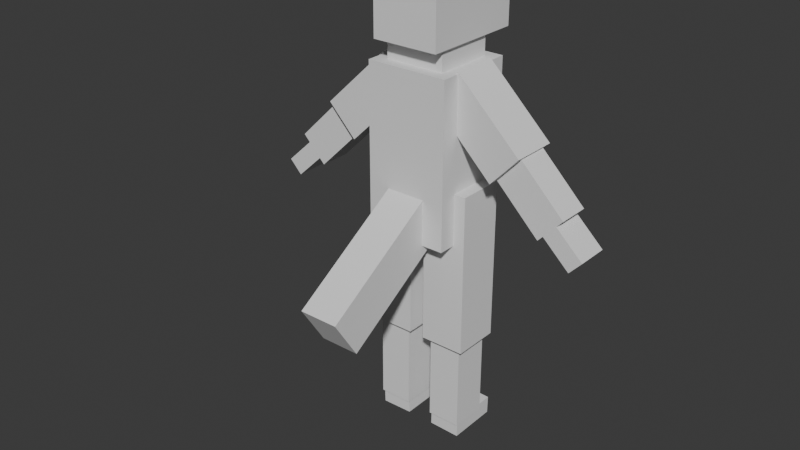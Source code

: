 # Source: BipedAnimaliS2BlockModel.blend  (saved by Blender 5.1.30; exported with 4.5.12 LTS)
import bpy
from mathutils import Matrix  # noqa: F401  (used for matrix-valued properties, if any)

bpy.ops.wm.read_factory_settings(use_empty=True)
scene = bpy.context.scene
scene.name = 'Scene'

# ---- world
world_world = bpy.data.worlds.new('World'); scene.world = world_world
world_world.use_nodes = True; world_world.node_tree.nodes.clear()
_N = world_world.node_tree.nodes; _L = world_world.node_tree.links
n0 = _N.new('ShaderNodeOutputWorld'); n0.name = 'World Output'; n0.location = (200, 100)
n1 = _N.new('ShaderNodeBackground'); n1.name = 'Background'; n1.location = (-200, 100)
n1.inputs[0].default_value = (0.05088, 0.05088, 0.05088, 1.0)
_L.new(n1.outputs[0], n0.inputs[0])
n0.is_active_output = True
world_world.color = (0.05088, 0.05088, 0.05088)
world_world.sun_shadow_jitter_overblur = 0.0

# ---- meshes
me_cube_001 = bpy.data.meshes.new('Cube.001')
me_cube_001.from_pydata([(0.1872, -0.5798, -2.9), (0.3412, -0.4027, -5.376), (0.4742, -3.807, -0.9276), (0.3289, -0.4545, -5.05), (3.103, 0.3898, 0.6789), (0.4742, -3.181, -1.904), (1.114, -0.4048, -5.394), (0.1872, 0.5798, -2.9), (0.3289, 0.4545, -5.05), (1.009, 0.5466, 3.758), (0.3447, 0.8292, -5.366), (0.355, 0.8255, -4.92), (1.285, -0.5798, -2.9), (1.117, 0.8271, -5.383), (3.407, 0.3828, 1.005), (1.143, -0.4545, -5.05), (1.128, 0.8234, -4.938), (1.285, -0.5798, 1.02), (1.285, 0.5798, -2.9), (1.143, 0.4545, -5.05), (0.9958, -0.5602, 3.746), (1.285, 0.5798, 1.02), (0.3289, 0.4545, -2.9), (1.143, 0.4545, -2.9), (0.3289, -0.4545, -2.9), (1.143, -0.4545, -2.9), (1.882, 0.5602, 1.518), (0.351, 0.4545, -5.05), (0.354, 0.4545, -4.923), (3.791, 0.3887, 0.03695), (1.124, 0.4545, -5.05), (1.126, 0.4545, -4.941), (1.122, -0.4077, -5.05), (0.3487, -0.4054, -5.05), (3.007, 0.3914, 0.5192), (4.095, 0.3817, 0.3627), (2.576, 0.5443, 2.261), (3.782, -0.3839, 0.02871), (3.589, 0.378, 1.143), (4.086, -0.3909, 0.3544), (1.869, -0.5466, 1.506), (2.998, -0.3813, 0.5109), (0.8055, -1.056, 4.189), (2.563, -0.5625, 2.249), (0.8055, -1.056, 5.8), (3.581, -0.3947, 1.135), (2.517, 0.3796, 2.199), (2.508, -0.3931, 2.19), (1.0, -1.0, -0.2176), (0.8055, 1.446, 4.189), (1.935, 0.393, 1.574), (1.926, -0.3797, 1.566), (3.426, -0.3899, 0.9699), (1.0, -1.0, 3.694), (3.122, -0.3829, 0.6442), (0.8055, 1.446, 5.8), (3.131, 0.3886, 0.6524), (3.435, 0.3816, 0.9781), (1.0, 1.0, -0.2176), (3.103, 0.3886, 0.6789), (3.407, 0.3816, 1.005), (1.0, 1.0, 3.694), (0.7213, 0.7412, 3.694), (0.7213, -0.724, 3.694), (0.7213, 0.7412, 4.189), (0.7213, -0.724, 4.189), (1.0, -0.5597, 3.694), (1.0, 0.5614, 2.376), (1.0, 0.5474, 3.694), (1.0, -0.5454, 2.352), (0.9472, -0.5591, 3.694), (0.949, 0.548, 3.694), (1.0, 0.5798, 1.02), (1.0, -0.5798, -0.2176), (1.0, -0.5798, 1.02), (1.0, 0.5798, -0.2176), (0.1872, 0.5798, -0.2176), (0.4742, -1.0, 0.872), (0.4742, -1.0, -0.2176), (0.4742, -0.5798, -0.2176), (0.1872, -0.551, -0.2176), (0.1872, -0.5798, -0.236), (0.4742, -0.5798, -0.236), (0.0, 1.0, -0.2176), (0.0, 1.0, 3.694), (0.0, -1.0, 3.694), (0.0, -1.0, 0.872), (0.0, -0.551, -0.2176), (0.0, 0.7412, 3.694), (0.0, -0.724, 3.694), (0.0, 0.7412, 4.189), (0.0, -0.724, 4.189), (0.0, 1.446, 4.189), (0.0, 1.446, 5.8), (0.0, -1.056, 4.189), (0.0, -1.056, 5.8), (0.0, -3.181, -1.904), (0.0, -3.807, -0.9276), (-0.1872, -0.5798, -2.9), (-0.3412, -0.4027, -5.376), (-0.4742, -3.807, -0.9276), (-0.3289, -0.4545, -5.05), (-3.103, 0.3898, 0.6789), (-0.4742, -3.181, -1.904), (-1.114, -0.4048, -5.394), (-0.1872, 0.5798, -2.9), (-0.3289, 0.4545, -5.05), (-1.009, 0.5466, 3.758), (-0.3447, 0.8292, -5.366), (-0.355, 0.8255, -4.92), (-1.285, -0.5798, -2.9), (-1.117, 0.8271, -5.383), (-3.407, 0.3828, 1.005), (-1.143, -0.4545, -5.05), (-1.128, 0.8234, -4.938), (-1.285, -0.5798, 1.02), (-1.285, 0.5798, -2.9), (-1.143, 0.4545, -5.05), (-0.9958, -0.5602, 3.746), (-1.285, 0.5798, 1.02), (-0.3289, 0.4545, -2.9), (-1.143, 0.4545, -2.9), (-0.3289, -0.4545, -2.9), (-1.143, -0.4545, -2.9), (-1.882, 0.5602, 1.518), (-0.351, 0.4545, -5.05), (-0.354, 0.4545, -4.923), (-3.791, 0.3887, 0.03695), (-1.124, 0.4545, -5.05), (-1.126, 0.4545, -4.941), (-1.122, -0.4077, -5.05), (-0.3487, -0.4054, -5.05), (-3.007, 0.3914, 0.5192), (-4.095, 0.3817, 0.3627), (-2.576, 0.5443, 2.261), (-3.782, -0.3839, 0.02871), (-3.589, 0.378, 1.143), (-4.086, -0.3909, 0.3544), (-1.869, -0.5466, 1.506), (-2.998, -0.3813, 0.5109), (-0.8055, -1.056, 4.189), (-2.563, -0.5625, 2.249), (-0.8055, -1.056, 5.8), (-3.581, -0.3947, 1.135), (-2.517, 0.3796, 2.199), (-2.508, -0.3931, 2.19), (-1.0, -1.0, -0.2176), (-0.8055, 1.446, 4.189), (-1.935, 0.393, 1.574), (-1.926, -0.3797, 1.566), (-3.426, -0.3899, 0.9699), (-1.0, -1.0, 3.694), (-3.122, -0.3829, 0.6442), (-0.8055, 1.446, 5.8), (-3.131, 0.3886, 0.6524), (-3.435, 0.3816, 0.9781), (-1.0, 1.0, -0.2176), (-3.103, 0.3886, 0.6789), (-3.407, 0.3816, 1.005), (-1.0, 1.0, 3.694), (-0.7213, 0.7412, 3.694), (-0.7213, -0.724, 3.694), (-0.7213, 0.7412, 4.189), (-0.7213, -0.724, 4.189), (-1.0, -0.5597, 3.694), (-1.0, 0.5614, 2.376), (-1.0, 0.5474, 3.694), (-1.0, -0.5454, 2.352), (-0.9472, -0.5591, 3.694), (-0.949, 0.548, 3.694), (-1.0, 0.5798, 1.02), (-1.0, -0.5798, -0.2176), (-1.0, -0.5798, 1.02), (-1.0, 0.5798, -0.2176), (-0.1872, 0.5798, -0.2176), (-0.4742, -1.0, 0.872), (-0.4742, -1.0, -0.2176), (-0.4742, -0.5798, -0.2176), (-0.1872, -0.551, -0.2176), (-0.1872, -0.5798, -0.236), (-0.4742, -0.5798, -0.236)], [], [(83, 84, 61, 58), (75, 58, 61, 68, 67, 69, 66, 53, 48, 73, 74, 72), (73, 48, 78, 79), (87, 83, 58, 75, 76, 80), (65, 63, 62, 64), (91, 89, 63, 65), (92, 93, 55, 49), (49, 55, 44, 42), (90, 92, 49, 42, 65, 64), (20, 9, 71, 70), (66, 69, 40, 43, 20, 70), (46, 50, 26, 36), (47, 46, 36, 43, 40, 26, 50, 51), (68, 71, 9, 36, 26, 67), (26, 40, 69, 67), (36, 9, 20, 43), (51, 41, 45, 47), (52, 57, 38, 45, 41, 34, 56, 54), (59, 56, 34, 50, 46, 38, 57, 60), (51, 50, 34, 41), (46, 47, 45, 38), (59, 60, 14, 4), (54, 37, 39, 52), (29, 35, 39, 37), (4, 14, 35, 29), (56, 59, 4, 29, 37, 54), (57, 52, 39, 35, 14, 60), (80, 76, 7, 0, 81), (72, 21, 18, 7, 76, 75), (18, 21, 17, 12), (81, 0, 12, 17, 74, 73, 79, 82), (22, 24, 0, 7, 18, 12, 25, 23), (25, 12, 0, 24), (74, 17, 21, 72), (8, 3, 24, 22), (28, 27, 8, 22, 23, 19, 30, 31), (25, 15, 19, 23), (24, 3, 15, 25), (32, 30, 19, 15, 3, 8, 27, 33), (33, 1, 6, 32), (30, 32, 6, 13, 16, 31), (10, 11, 16, 13), (27, 28, 11, 10, 1, 33), (1, 10, 13, 6), (31, 16, 11, 28), (82, 79, 78, 77, 2, 5), (86, 97, 2, 77), (96, 5, 2, 97), (42, 44, 95, 94), (55, 93, 95, 44), (42, 94, 91, 65), (62, 88, 90, 64), (80, 81, 82, 5, 96, 87), (78, 48, 53, 85, 86, 77), (71, 68, 61, 62, 63, 89, 85, 53, 66, 70), (62, 61, 84, 88), (83, 156, 159, 84), (173, 170, 172, 171, 146, 151, 164, 167, 165, 166, 159, 156), (171, 177, 176, 146), (87, 178, 174, 173, 156, 83), (163, 162, 160, 161), (91, 163, 161, 89), (92, 147, 153, 93), (147, 140, 142, 153), (90, 162, 163, 140, 147, 92), (118, 168, 169, 107), (164, 168, 118, 141, 138, 167), (144, 134, 124, 148), (145, 149, 148, 124, 138, 141, 134, 144), (166, 165, 124, 134, 107, 169), (124, 165, 167, 138), (134, 141, 118, 107), (149, 145, 143, 139), (150, 152, 154, 132, 139, 143, 136, 155), (157, 158, 155, 136, 144, 148, 132, 154), (149, 139, 132, 148), (144, 136, 143, 145), (157, 102, 112, 158), (152, 150, 137, 135), (127, 135, 137, 133), (102, 127, 133, 112), (154, 152, 135, 127, 102, 157), (155, 158, 112, 133, 137, 150), (178, 179, 98, 105, 174), (170, 173, 174, 105, 116, 119), (116, 110, 115, 119), (179, 180, 177, 171, 172, 115, 110, 98), (120, 121, 123, 110, 116, 105, 98, 122), (123, 122, 98, 110), (172, 170, 119, 115), (106, 120, 122, 101), (126, 129, 128, 117, 121, 120, 106, 125), (123, 121, 117, 113), (122, 123, 113, 101), (130, 131, 125, 106, 101, 113, 117, 128), (131, 130, 104, 99), (128, 129, 114, 111, 104, 130), (108, 111, 114, 109), (125, 131, 99, 108, 109, 126), (99, 104, 111, 108), (129, 126, 109, 114), (180, 103, 100, 175, 176, 177), (86, 175, 100, 97), (96, 97, 100, 103), (140, 94, 95, 142), (153, 142, 95, 93), (140, 163, 91, 94), (160, 162, 90, 88), (178, 87, 96, 103, 180, 179), (176, 175, 86, 85, 151, 146), (169, 168, 164, 151, 85, 89, 161, 160, 159, 166), (160, 88, 84, 159)])
_uv = me_cube_001.uv_layers.new(name='UVMap')
_uv.uv.foreach_set('vector', [0.375, 0.375, 0.625, 0.375, 0.625, 0.5, 0.375, 0.5, 0.375, 0.5525, 0.375, 0.5, 0.625, 0.5, 0.625, 0.5566, 0.5277, 0.5548, 0.5259, 0.6932, 0.625, 0.695, 0.625, 0.75, 0.375, 0.75, 0.375, 0.6975, 0.4664, 0.6975, 0.4664, 0.5525, 0.375, 0.6975, 0.375, 0.75, 0.3093, 0.75, 0.3093, 0.6975, 0.25, 0.6939, 0.25, 0.5, 0.375, 0.5, 0.375, 0.5525, 0.2734, 0.5525, 0.2734, 0.6939, 0.5356, 0.75, 0.4516, 0.75, 0.4516, 0.5, 0.5356, 0.5, 0.5356, 0.875, 0.4516, 0.875, 0.4516, 0.75, 0.5356, 0.75, 0.375, 0.375, 0.625, 0.375, 0.625, 0.5, 0.375, 0.5, 0.375, 0.5, 0.625, 0.5, 0.625, 0.75, 0.375, 0.75, 0.25, 0.5704, 0.25, 0.5, 0.375, 0.5, 0.375, 0.75, 0.3619, 0.7168, 0.3619, 0.5704, 0.625, 0.25, 0.625, 0.0, 0.6035, 0.0, 0.6075, 0.25, 0.6164, 0.255, 0.375, 0.3729, 0.375, 0.5, 0.625, 0.5, 0.625, 0.25, 0.6075, 0.25, 0.6046, 0.7125, 0.3945, 0.7125, 0.375, 0.75, 0.625, 0.75, 0.6046, 0.538, 0.6046, 0.7125, 0.625, 0.75, 0.625, 0.5, 0.375, 0.5, 0.375, 0.75, 0.3945, 0.7125, 0.3945, 0.538, 0.6121, 0.9952, 0.6035, 1.0, 0.625, 1.0, 0.625, 0.75, 0.375, 0.75, 0.375, 0.8794, 0.375, 0.75, 0.375, 0.5, 0.2479, 0.5, 0.2456, 0.75, 0.625, 0.75, 0.875, 0.75, 0.875, 0.5, 0.625, 0.5, 0.375, 0.3095, 0.375, 0.5, 0.625, 0.5, 0.625, 0.3095, 0.5588, 0.5004, 0.5588, 0.75, 0.625, 0.75, 0.625, 0.5, 0.375, 0.5, 0.375, 0.75, 0.4284, 0.75, 0.4284, 0.5004, 0.4284, 0.7554, 0.4284, 0.75, 0.375, 0.75, 0.375, 0.9405, 0.625, 0.9405, 0.625, 0.75, 0.5588, 0.75, 0.5588, 0.7554, 0.1845, 0.5, 0.1845, 0.75, 0.375, 0.75, 0.375, 0.5, 0.8155, 0.75, 0.8155, 0.5, 0.625, 0.5, 0.625, 0.75, 0.375, 0.0003772, 0.625, 0.0003772, 0.625, 0.0, 0.375, 0.0, 0.375, 0.2603, 0.375, 0.5, 0.625, 0.5, 0.625, 0.2603, 0.375, 0.75, 0.625, 0.75, 0.625, 0.5, 0.375, 0.5, 0.375, 1.0, 0.625, 1.0, 0.625, 0.75, 0.375, 0.75, 0.1353, 0.7496, 0.125, 0.7496, 0.125, 0.75, 0.375, 0.75, 0.375, 0.5, 0.1353, 0.5, 0.8647, 0.7496, 0.8647, 0.5, 0.625, 0.5, 0.625, 0.75, 0.875, 0.75, 0.875, 0.7496, 0.5336, 0.006203, 0.5336, 0.25, 0.375, 0.25, 0.375, 0.0, 0.5323, 0.0, 0.625, 0.4351, 0.625, 0.5, 0.375, 0.5, 0.375, 0.25, 0.5336, 0.25, 0.5336, 0.4351, 0.375, 0.5, 0.625, 0.5, 0.625, 0.75, 0.375, 0.75, 0.5323, 1.0, 0.375, 1.0, 0.375, 0.75, 0.625, 0.75, 0.625, 0.8149, 0.5336, 0.8149, 0.5336, 0.9346, 0.5323, 0.9346, 0.1573, 0.527, 0.1573, 0.723, 0.125, 0.75, 0.125, 0.5, 0.375, 0.5, 0.375, 0.75, 0.3427, 0.723, 0.3427, 0.527, 0.3427, 0.723, 0.375, 0.75, 0.125, 0.75, 0.1573, 0.723, 0.6899, 0.75, 0.625, 0.75, 0.625, 0.5, 0.6899, 0.5, 0.375, 0.25, 0.375, 0.0, 0.6199, 0.0, 0.6199, 0.25, 0.3925, 0.2577, 0.375, 0.2568, 0.375, 0.25, 0.6199, 0.25, 0.6199, 0.5, 0.375, 0.5, 0.375, 0.4941, 0.39, 0.4949, 0.6199, 0.75, 0.375, 0.75, 0.375, 0.5, 0.6199, 0.5, 0.6199, 1.0, 0.375, 1.0, 0.375, 0.75, 0.6199, 0.75, 0.3684, 0.7371, 0.3691, 0.5, 0.375, 0.5, 0.375, 0.75, 0.125, 0.75, 0.125, 0.5, 0.1318, 0.5, 0.1311, 0.7365, 0.558, 0.0, 0.375, 0.0, 0.375, 0.25, 0.568, 0.25, 0.564, 0.425, 0.568, 0.25, 0.375, 0.25, 0.375, 0.5, 0.625, 0.5, 0.625, 0.4251, 0.375, 0.75, 0.625, 0.75, 0.625, 0.5, 0.375, 0.5, 0.554, 0.8255, 0.625, 0.8253, 0.625, 0.75, 0.375, 0.75, 0.375, 1.0, 0.558, 1.0, 0.125, 0.75, 0.375, 0.75, 0.375, 0.5, 0.125, 0.5, 0.6999, 0.5, 0.625, 0.5, 0.625, 0.75, 0.7003, 0.75, 0.6031, 0.5, 0.6039, 0.5033, 0.5777, 0.5522, 0.6212, 0.75, 0.375, 0.75, 0.375, 0.5, 0.6212, 0.858, 0.375, 0.858, 0.375, 0.75, 0.6212, 0.75, 0.267, 0.5, 0.375, 0.5, 0.375, 0.75, 0.267, 0.75, 0.375, 0.75, 0.625, 0.75, 0.625, 0.875, 0.375, 0.875, 0.625, 0.5, 0.75, 0.5, 0.75, 0.75, 0.625, 0.75, 0.375, 0.75, 0.25, 0.75, 0.25, 0.7168, 0.3619, 0.7168, 0.4516, 0.5, 0.4516, 0.375, 0.5356, 0.375, 0.5356, 0.5, 0.6056, 0.4346, 0.6031, 0.4346, 0.6031, 0.5, 0.375, 0.5, 0.375, 0.392, 0.6056, 0.392, 0.375, 0.8157, 0.375, 0.75, 0.625, 0.75, 0.625, 0.875, 0.4554, 0.875, 0.4554, 0.8157, 0.6314, 0.5565, 0.625, 0.5566, 0.625, 0.5, 0.6598, 0.5323, 0.6598, 0.7155, 0.75, 0.7155, 0.75, 0.75, 0.625, 0.75, 0.625, 0.695, 0.6316, 0.6949, 0.6598, 0.5323, 0.625, 0.5, 0.75, 0.5, 0.75, 0.5323, 0.375, 0.375, 0.375, 0.5, 0.625, 0.5, 0.625, 0.375, 0.375, 0.5525, 0.4664, 0.5525, 0.4664, 0.6975, 0.375, 0.6975, 0.375, 0.75, 0.625, 0.75, 0.625, 0.695, 0.5259, 0.6932, 0.5277, 0.5548, 0.625, 0.5566, 0.625, 0.5, 0.375, 0.5, 0.375, 0.6975, 0.3093, 0.6975, 0.3093, 0.75, 0.375, 0.75, 0.25, 0.6939, 0.2734, 0.6939, 0.2734, 0.5525, 0.375, 0.5525, 0.375, 0.5, 0.25, 0.5, 0.5356, 0.75, 0.5356, 0.5, 0.4516, 0.5, 0.4516, 0.75, 0.5356, 0.875, 0.5356, 0.75, 0.4516, 0.75, 0.4516, 0.875, 0.375, 0.375, 0.375, 0.5, 0.625, 0.5, 0.625, 0.375, 0.375, 0.5, 0.375, 0.75, 0.625, 0.75, 0.625, 0.5, 0.25, 0.5704, 0.3619, 0.5704, 0.3619, 0.7168, 0.375, 0.75, 0.375, 0.5, 0.25, 0.5, 0.625, 0.25, 0.6075, 0.25, 0.6035, 0.0, 0.625, 0.0, 0.6164, 0.255, 0.6075, 0.25, 0.625, 0.25, 0.625, 0.5, 0.375, 0.5, 0.375, 0.3729, 0.6046, 0.7125, 0.625, 0.75, 0.375, 0.75, 0.3945, 0.7125, 0.6046, 0.538, 0.3945, 0.538, 0.3945, 0.7125, 0.375, 0.75, 0.375, 0.5, 0.625, 0.5, 0.625, 0.75, 0.6046, 0.7125, 0.6121, 0.9952, 0.375, 0.8794, 0.375, 0.75, 0.625, 0.75, 0.625, 1.0, 0.6035, 1.0, 0.375, 0.75, 0.2456, 0.75, 0.2479, 0.5, 0.375, 0.5, 0.625, 0.75, 0.625, 0.5, 0.875, 0.5, 0.875, 0.75, 0.375, 0.3095, 0.625, 0.3095, 0.625, 0.5, 0.375, 0.5, 0.5588, 0.5004, 0.4284, 0.5004, 0.4284, 0.75, 0.375, 0.75, 0.375, 0.5, 0.625, 0.5, 0.625, 0.75, 0.5588, 0.75, 0.4284, 0.7554, 0.5588, 0.7554, 0.5588, 0.75, 0.625, 0.75, 0.625, 0.9405, 0.375, 0.9405, 0.375, 0.75, 0.4284, 0.75, 0.1845, 0.5, 0.375, 0.5, 0.375, 0.75, 0.1845, 0.75, 0.8155, 0.75, 0.625, 0.75, 0.625, 0.5, 0.8155, 0.5, 0.375, 0.0003772, 0.375, 0.0, 0.625, 0.0, 0.625, 0.0003772, 0.375, 0.2603, 0.625, 0.2603, 0.625, 0.5, 0.375, 0.5, 0.375, 0.75, 0.375, 0.5, 0.625, 0.5, 0.625, 0.75, 0.375, 1.0, 0.375, 0.75, 0.625, 0.75, 0.625, 1.0, 0.1353, 0.7496, 0.1353, 0.5, 0.375, 0.5, 0.375, 0.75, 0.125, 0.75, 0.125, 0.7496, 0.8647, 0.7496, 0.875, 0.7496, 0.875, 0.75, 0.625, 0.75, 0.625, 0.5, 0.8647, 0.5, 0.5336, 0.006203, 0.5323, 0.0, 0.375, 0.0, 0.375, 0.25, 0.5336, 0.25, 0.625, 0.4351, 0.5336, 0.4351, 0.5336, 0.25, 0.375, 0.25, 0.375, 0.5, 0.625, 0.5, 0.375, 0.5, 0.375, 0.75, 0.625, 0.75, 0.625, 0.5, 0.5323, 1.0, 0.5323, 0.9346, 0.5336, 0.9346, 0.5336, 0.8149, 0.625, 0.8149, 0.625, 0.75, 0.375, 0.75, 0.375, 1.0, 0.1573, 0.527, 0.3427, 0.527, 0.3427, 0.723, 0.375, 0.75, 0.375, 0.5, 0.125, 0.5, 0.125, 0.75, 0.1573, 0.723, 0.3427, 0.723, 0.1573, 0.723, 0.125, 0.75, 0.375, 0.75, 0.6899, 0.75, 0.6899, 0.5, 0.625, 0.5, 0.625, 0.75, 0.375, 0.25, 0.6199, 0.25, 0.6199, 0.0, 0.375, 0.0, 0.3925, 0.2577, 0.39, 0.4949, 0.375, 0.4941, 0.375, 0.5, 0.6199, 0.5, 0.6199, 0.25, 0.375, 0.25, 0.375, 0.2568, 0.6199, 0.75, 0.6199, 0.5, 0.375, 0.5, 0.375, 0.75, 0.6199, 1.0, 0.6199, 0.75, 0.375, 0.75, 0.375, 1.0, 0.3684, 0.7371, 0.1311, 0.7365, 0.1318, 0.5, 0.125, 0.5, 0.125, 0.75, 0.375, 0.75, 0.375, 0.5, 0.3691, 0.5, 0.558, 0.0, 0.568, 0.25, 0.375, 0.25, 0.375, 0.0, 0.564, 0.425, 0.625, 0.4251, 0.625, 0.5, 0.375, 0.5, 0.375, 0.25, 0.568, 0.25, 0.375, 0.75, 0.375, 0.5, 0.625, 0.5, 0.625, 0.75, 0.554, 0.8255, 0.558, 1.0, 0.375, 1.0, 0.375, 0.75, 0.625, 0.75, 0.625, 0.8253, 0.125, 0.75, 0.125, 0.5, 0.375, 0.5, 0.375, 0.75, 0.6999, 0.5, 0.7003, 0.75, 0.625, 0.75, 0.625, 0.5, 0.6031, 0.5, 0.375, 0.5, 0.375, 0.75, 0.6212, 0.75, 0.5777, 0.5522, 0.6039, 0.5033, 0.6212, 0.858, 0.6212, 0.75, 0.375, 0.75, 0.375, 0.858, 0.267, 0.5, 0.267, 0.75, 0.375, 0.75, 0.375, 0.5, 0.375, 0.75, 0.375, 0.875, 0.625, 0.875, 0.625, 0.75, 0.625, 0.5, 0.625, 0.75, 0.75, 0.75, 0.75, 0.5, 0.375, 0.75, 0.3619, 0.7168, 0.25, 0.7168, 0.25, 0.75, 0.4516, 0.5, 0.5356, 0.5, 0.5356, 0.375, 0.4516, 0.375, 0.6056, 0.4346, 0.6056, 0.392, 0.375, 0.392, 0.375, 0.5, 0.6031, 0.5, 0.6031, 0.4346, 0.375, 0.8157, 0.4554, 0.8157, 0.4554, 0.875, 0.625, 0.875, 0.625, 0.75, 0.375, 0.75, 0.6314, 0.5565, 0.6316, 0.6949, 0.625, 0.695, 0.625, 0.75, 0.75, 0.75, 0.75, 0.7155, 0.6598, 0.7155, 0.6598, 0.5323, 0.625, 0.5, 0.625, 0.5566, 0.6598, 0.5323, 0.75, 0.5323, 0.75, 0.5, 0.625, 0.5])
me_cube_001.materials.append(None)
me_cube_001.update()
arm_armature_001 = bpy.data.armatures.new('Armature.001')  # bones are not reproduced

# ---- objects
ob_cube_001 = bpy.data.objects.new('Cube.001', me_cube_001)
ob_armature = bpy.data.objects.new('Armature', arm_armature_001)

# ---- transforms, parenting, visibility, modifiers, constraints
ob_cube_001.location = (-0.1999, 0.0, 5.325)
ob_cube_001.show_in_front = True
ob_armature.location = (0.0, 0.0, 0.0)

# ---- collection membership
scene.collection.objects.link(ob_cube_001)
scene.collection.objects.link(ob_armature)

# ---- scene / render settings (as saved in the file)
scene.frame_start = 1; scene.frame_end = 250; scene.frame_set(1)
scene.render.engine = 'BLENDER_EEVEE_NEXT'
scene.render.bake_bias = 0.0
scene.render.bake_samples = 0
scene.cycles.sampling_pattern = 'TABULATED_SOBOL'
scene.eevee.use_volume_custom_range = False
bpy.context.view_layer.update()

# ---- added for rendering (the .blend has no active camera and no usable light): camera, sun
cam_auto = bpy.data.cameras.new('AutoCamera')
cam_auto.lens = 50.0
cam_auto.sensor_width = 36.0
cam_auto.clip_end = 1000.0
ob_auto_camera = bpy.data.objects.new('AutoCamera', cam_auto)
scene.collection.objects.link(ob_auto_camera)
ob_auto_camera.location = (13.5221, -17.6469, 16.5061)
ob_auto_camera.rotation_euler = (1.09748, -7.21219e-08, 0.694738)
scene.camera = ob_auto_camera
light_auto_sun = bpy.data.lights.new('AutoSun', 'SUN')
light_auto_sun.energy = 3.0
light_auto_sun.angle = 0.0523599
ob_auto_sun = bpy.data.objects.new('AutoSun', light_auto_sun)
scene.collection.objects.link(ob_auto_sun)
ob_auto_sun.rotation_euler = (0.872665, 0.174533, 0.523599)
bpy.context.view_layer.update()
